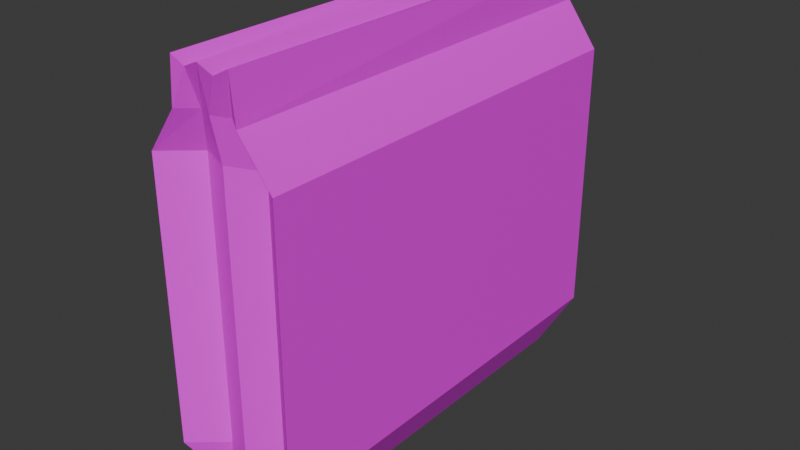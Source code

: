 # Source: BloodBag.blend  (saved by Blender 5.0.119; exported with 4.5.12 LTS)
import bpy
from mathutils import Matrix  # noqa: F401  (used for matrix-valued properties, if any)

bpy.ops.wm.read_factory_settings(use_empty=True)
scene = bpy.context.scene
scene.name = 'Scene'

# ---- collections
col_collection = bpy.data.collections.new('Collection'); scene.collection.children.link(col_collection)

# ---- images (referenced by path relative to the original .blend; pixels are not part of the script)
import os
ASSET_DIR = os.environ.get("B2B_ASSET_DIR", "")  # directory of the original .blend (textures are referenced by path, not embedded)
HERE = os.path.dirname(os.path.abspath(__file__))  # packed textures are extracted next to this script under _unpacked/

def load_image(name, relpath, width, height, colorspace="sRGB"):
    """Load a texture the original file referenced (path relative to the .blend, or extracted next to this script)."""
    p = next((c for c in (os.path.join(HERE, relpath), os.path.join(ASSET_DIR, relpath)) if relpath and os.path.exists(c)), "")
    if p:
        img = bpy.data.images.load(p, check_existing=True)
        img.name = name
    else:  # same state as the original file: an image datablock whose file is absent (Cycles renders it pink)
        img = bpy.data.images.new(name, width, height)
        img.source = "FILE"
        img.filepath = "//" + (relpath or name)
    img.colorspace_settings.name = colorspace
    return img
img_screenshot_2026_03_17_121110_png = load_image('Screenshot 2026-03-17 121110.png', 'Screenshot 2026-03-17 121110.png', 1024, 1024, 'sRGB')

# ---- materials (node trees are filled in below, after node groups)
mat_material = bpy.data.materials.new('Material')
mat_material.alpha_threshold = 0.0
mat_material.use_backface_culling_lightprobe_volume = False
mat_material.roughness = 0.5
mat_material.line_color = (0.0, 0.0, 0.0, 1.0)

# ---- material node trees
mat_material.use_nodes = True; mat_material.node_tree.nodes.clear()
_N = mat_material.node_tree.nodes; _L = mat_material.node_tree.links
n0 = _N.new('ShaderNodeOutputMaterial'); n0.name = 'Material Output'; n0.location = (200, 100)
n1 = _N.new('ShaderNodeBsdfPrincipled'); n1.name = 'Principled BSDF'; n1.location = (-87, 121)
n2 = _N.new('ShaderNodeTexImage'); n2.name = 'Image Texture'; n2.location = (-411, 143)
n2.image = img_screenshot_2026_03_17_121110_png
_L.new(n1.outputs[0], n0.inputs[0])
_L.new(n2.outputs[0], n1.inputs[0])
n0.is_active_output = True

# ---- world
world_world = bpy.data.worlds.new('World'); scene.world = world_world
world_world.use_nodes = True; world_world.node_tree.nodes.clear()
_N = world_world.node_tree.nodes; _L = world_world.node_tree.links
n0 = _N.new('ShaderNodeOutputWorld'); n0.name = 'World Output'; n0.location = (200, 100)
n1 = _N.new('ShaderNodeBackground'); n1.name = 'Background'; n1.location = (-200, 100)
n1.inputs[0].default_value = (0.05088, 0.05088, 0.05088, 1.0)
_L.new(n1.outputs[0], n0.inputs[0])
n0.is_active_output = True
world_world.color = (0.05088, 0.05088, 0.05088)
world_world.sun_shadow_jitter_overblur = 0.0

# ---- meshes
me_cube = bpy.data.meshes.new('Cube')
me_cube.from_pydata([(0.5228, 1.196, 1.213), (0.7394, 1.0, -1.0), (0.45, -1.164, 1.215), (0.7394, -1.0, -1.0), (-0.5037, 1.183, 1.21), (-0.6634, 1.0, -1.0), (-0.4411, -1.154, 1.216), (-0.6634, -1.0, -1.0), (1.0, 1.203, 0.0), (-1.0, -1.152, 0.0), (1.0, -1.154, 0.0), (-1.0, 1.17, 0.0), (-1.0, -1.152, 0.5), (1.0, 1.203, 0.5), (1.0, -1.154, 0.5), (-1.0, 1.17, 0.5), (1.0, 1.203, -0.5), (1.0, -1.154, -0.5), (-1.0, 1.17, -0.5), (-1.0, -1.152, -0.5), (-1.0, -1.152, -0.25), (1.0, 1.203, -0.25), (1.0, -1.154, -0.25), (-1.0, 1.17, -0.25), (1.0, 1.203, 0.25), (1.0, -1.154, 0.25), (-1.0, 1.17, 0.25), (-1.0, -1.152, 0.25), (-1.0, -1.152, 0.75), (1.0, 1.203, 0.75), (1.0, -1.154, 0.75), (-1.0, 1.17, 0.75), (0.9975, 1.203, -0.75), (1.0, -1.154, -0.75), (-1.0, 1.17, -0.75), (-1.0, -1.152, -0.75), (0.0474, 1.0, -1.094), (0.02771, -1.163, 1.211), (0.0474, -1.0, -1.094), (0.02771, 1.187, 1.211), (0.0474, 1.089, 0.0), (0.0474, -1.068, 0.0), (0.0474, 1.089, 0.5), (0.0474, -1.068, 0.5), (0.0474, -1.068, -0.5), (0.0474, 1.089, -0.5), (0.0474, -1.068, -0.25), (0.0474, 1.089, -0.25), (0.0474, -1.068, 0.25), (0.0474, 1.089, 0.25), (0.0474, 1.089, 0.75), (0.0474, -1.068, 0.75), (0.0474, 1.089, -0.75), (0.0474, -1.068, -0.75), (-0.4763, 1.0, -1.046), (-0.2213, -1.162, 1.174), (-0.4763, -1.0, 0.0), (-0.4763, -1.0, 0.5), (-0.4763, -1.0, -0.5), (-0.4763, -1.0, -0.25), (-0.4763, -1.0, 0.25), (-0.4763, -1.0, 0.75), (-0.4763, -1.0, -0.75), (-0.4763, -1.0, -1.051), (-0.2188, 1.189, 1.174), (-0.4763, 1.0, 0.0), (-0.4763, 1.0, 0.5), (-0.4763, 1.0, -0.5), (-0.4763, 1.0, -0.25), (-0.4763, 1.0, 0.25), (-0.4763, 1.0, 0.75), (-0.4763, 1.0, -0.75), (0.5103, -1.0, -1.047), (0.2522, 1.183, 1.175), (0.5103, 1.0, 0.0), (0.5103, 1.0, 0.5), (0.5103, 1.0, -0.5), (0.5103, 1.0, -0.25), (0.5103, 1.0, 0.25), (0.5103, 1.0, 0.75), (0.5103, 1.0, -0.75), (0.5103, 1.0, -1.046), (0.2532, -1.158, 1.175), (0.5103, -1.004, 0.0), (0.5103, -1.004, 0.5), (0.5103, -1.004, -0.5), (0.5103, -1.004, -0.25), (0.5103, -1.004, 0.25), (0.5103, -1.004, 0.75), (0.5103, -1.004, -0.75), (-0.5015, -1.153, 0.9797), (0.5221, 1.197, 0.9797), (0.5221, -1.16, 0.9797), (-0.5015, 1.18, 0.9797), (0.0474, 1.14, 0.9748), (0.0474, -1.116, 0.9797), (-0.212, 1.095, 0.9775), (-0.2222, -1.082, 0.9797), (0.2926, -1.081, 0.9772), (0.2926, 1.095, 0.9797)], [], [(64, 4, 6, 55), (97, 55, 6, 90), (90, 6, 4, 93), (81, 1, 3, 72), (91, 0, 2, 92), (99, 73, 0, 91), (77, 74, 8, 21), (21, 8, 10, 22), (20, 9, 11, 23), (59, 56, 9, 20), (78, 75, 13, 24), (24, 13, 14, 25), (27, 12, 15, 26), (60, 57, 12, 27), (62, 58, 19, 35), (35, 19, 18, 34), (32, 16, 17, 33), (80, 76, 16, 32), (58, 59, 20, 19), (19, 20, 23, 18), (16, 21, 22, 17), (76, 77, 21, 16), (56, 60, 27, 9), (9, 27, 26, 11), (8, 24, 25, 10), (74, 78, 24, 8), (75, 79, 29, 13), (13, 29, 30, 14), (12, 28, 31, 15), (57, 61, 28, 12), (81, 80, 32, 1), (1, 32, 33, 3), (7, 35, 34, 5), (63, 62, 35, 7), (72, 89, 53, 38), (54, 71, 52, 36), (84, 88, 51, 43), (66, 70, 50, 42), (65, 69, 49, 40), (83, 87, 48, 41), (67, 68, 47, 45), (85, 86, 46, 44), (71, 67, 45, 52), (89, 85, 44, 53), (87, 84, 43, 48), (69, 66, 42, 49), (86, 83, 41, 46), (68, 65, 40, 47), (96, 64, 39, 94), (54, 36, 38, 63), (98, 82, 37, 95), (73, 39, 37, 82), (5, 54, 63, 7), (93, 4, 64, 96), (23, 11, 65, 68), (26, 15, 66, 69), (34, 18, 67, 71), (18, 23, 68, 67), (11, 26, 69, 65), (15, 31, 70, 66), (5, 34, 71, 54), (38, 53, 62, 63), (43, 51, 61, 57), (41, 48, 60, 56), (44, 46, 59, 58), (53, 44, 58, 62), (48, 43, 57, 60), (46, 41, 56, 59), (95, 37, 55, 97), (39, 64, 55, 37), (0, 73, 82, 2), (92, 2, 82, 98), (22, 10, 83, 86), (25, 14, 84, 87), (33, 17, 85, 89), (17, 22, 86, 85), (10, 25, 87, 83), (14, 30, 88, 84), (3, 33, 89, 72), (36, 52, 80, 81), (42, 50, 79, 75), (40, 49, 78, 74), (45, 47, 77, 76), (52, 45, 76, 80), (49, 42, 75, 78), (47, 40, 74, 77), (94, 39, 73, 99), (36, 81, 72, 38), (50, 94, 99, 79), (30, 92, 98, 88), (51, 95, 97, 61), (31, 93, 96, 70), (88, 98, 95, 51), (70, 96, 94, 50), (79, 99, 91, 29), (29, 91, 92, 30), (28, 90, 93, 31), (61, 97, 90, 28)])
_uv = me_cube.uv_layers.new(name='UVMap')
_uv.uv.foreach_set('vector', [0.8095, 0.5, 0.875, 0.5, 0.875, 0.75, 0.8095, 0.75, 0.6094, 0.9345, 0.625, 0.9345, 0.625, 1.0, 0.6094, 1.0, 0.6094, 0.0, 0.625, 0.0, 0.625, 0.25, 0.6094, 0.25, 0.3138, 0.5, 0.375, 0.5, 0.375, 0.75, 0.3138, 0.75, 0.6094, 0.5, 0.625, 0.5, 0.625, 0.75, 0.6094, 0.75, 0.6094, 0.4388, 0.625, 0.4388, 0.625, 0.5, 0.6094, 0.5, 0.4688, 0.4388, 0.5, 0.4388, 0.5, 0.5, 0.4688, 0.5, 0.4688, 0.5, 0.5, 0.5, 0.5, 0.75, 0.4688, 0.75, 0.4688, 0.0, 0.5, 0.0, 0.5, 0.25, 0.4688, 0.25, 0.4688, 0.9345, 0.5, 0.9345, 0.5, 1.0, 0.4688, 1.0, 0.5312, 0.4388, 0.5625, 0.4388, 0.5625, 0.5, 0.5312, 0.5, 0.5312, 0.5, 0.5625, 0.5, 0.5625, 0.75, 0.5312, 0.75, 0.5312, 0.0, 0.5625, 0.0, 0.5625, 0.25, 0.5312, 0.25, 0.5312, 0.9345, 0.5625, 0.9345, 0.5625, 1.0, 0.5312, 1.0, 0.4062, 0.9345, 0.4375, 0.9345, 0.4375, 1.0, 0.4062, 1.0, 0.4062, 0.0, 0.4375, 0.0, 0.4375, 0.25, 0.4062, 0.25, 0.4062, 0.5, 0.4375, 0.5, 0.4375, 0.75, 0.4062, 0.75, 0.4062, 0.4388, 0.4375, 0.4388, 0.4375, 0.5, 0.4062, 0.5, 0.4375, 0.9345, 0.4688, 0.9345, 0.4688, 1.0, 0.4375, 1.0, 0.4375, 0.0, 0.4688, 0.0, 0.4688, 0.25, 0.4375, 0.25, 0.4375, 0.5, 0.4688, 0.5, 0.4688, 0.75, 0.4375, 0.75, 0.4375, 0.4388, 0.4688, 0.4388, 0.4688, 0.5, 0.4375, 0.5, 0.5, 0.9345, 0.5312, 0.9345, 0.5312, 1.0, 0.5, 1.0, 0.5, 0.0, 0.5312, 0.0, 0.5312, 0.25, 0.5, 0.25, 0.5, 0.5, 0.5312, 0.5, 0.5312, 0.75, 0.5, 0.75, 0.5, 0.4388, 0.5312, 0.4388, 0.5312, 0.5, 0.5, 0.5, 0.5625, 0.4388, 0.5938, 0.4388, 0.5938, 0.5, 0.5625, 0.5, 0.5625, 0.5, 0.5938, 0.5, 0.5938, 0.75, 0.5625, 0.75, 0.5625, 0.0, 0.5938, 0.0, 0.5938, 0.25, 0.5625, 0.25, 0.5625, 0.9345, 0.5938, 0.9345, 0.5938, 1.0, 0.5625, 1.0, 0.375, 0.4388, 0.4062, 0.4388, 0.4062, 0.5, 0.375, 0.5, 0.375, 0.5, 0.4062, 0.5, 0.4062, 0.75, 0.375, 0.75, 0.375, 0.0, 0.4062, 0.0, 0.4062, 0.25, 0.375, 0.25, 0.375, 0.9345, 0.4062, 0.9345, 0.4062, 1.0, 0.375, 1.0, 0.375, 0.8112, 0.4062, 0.8112, 0.4062, 0.8691, 0.375, 0.8691, 0.375, 0.3155, 0.4062, 0.3155, 0.4062, 0.3809, 0.375, 0.3809, 0.5625, 0.8112, 0.5938, 0.8112, 0.5938, 0.8691, 0.5625, 0.8691, 0.5625, 0.3155, 0.5938, 0.3155, 0.5938, 0.3809, 0.5625, 0.3809, 0.5, 0.3155, 0.5312, 0.3155, 0.5312, 0.3809, 0.5, 0.3809, 0.5, 0.8112, 0.5312, 0.8112, 0.5312, 0.8691, 0.5, 0.8691, 0.4375, 0.3155, 0.4688, 0.3155, 0.4688, 0.3809, 0.4375, 0.3809, 0.4375, 0.8112, 0.4688, 0.8112, 0.4688, 0.8691, 0.4375, 0.8691, 0.4062, 0.3155, 0.4375, 0.3155, 0.4375, 0.3809, 0.4062, 0.3809, 0.4062, 0.8112, 0.4375, 0.8112, 0.4375, 0.8691, 0.4062, 0.8691, 0.5312, 0.8112, 0.5625, 0.8112, 0.5625, 0.8691, 0.5312, 0.8691, 0.5312, 0.3155, 0.5625, 0.3155, 0.5625, 0.3809, 0.5312, 0.3809, 0.4688, 0.8112, 0.5, 0.8112, 0.5, 0.8691, 0.4688, 0.8691, 0.4688, 0.3155, 0.5, 0.3155, 0.5, 0.3809, 0.4688, 0.3809, 0.6094, 0.3155, 0.625, 0.3155, 0.625, 0.3809, 0.6094, 0.3809, 0.1905, 0.5, 0.2559, 0.5, 0.2559, 0.75, 0.1905, 0.75, 0.6094, 0.8112, 0.625, 0.8112, 0.625, 0.8691, 0.6094, 0.8691, 0.6862, 0.5, 0.7441, 0.5, 0.7441, 0.75, 0.6862, 0.75, 0.125, 0.5, 0.1905, 0.5, 0.1905, 0.75, 0.125, 0.75, 0.6094, 0.25, 0.625, 0.25, 0.625, 0.3155, 0.6094, 0.3155, 0.4688, 0.25, 0.5, 0.25, 0.5, 0.3155, 0.4688, 0.3155, 0.5312, 0.25, 0.5625, 0.25, 0.5625, 0.3155, 0.5312, 0.3155, 0.4062, 0.25, 0.4375, 0.25, 0.4375, 0.3155, 0.4062, 0.3155, 0.4375, 0.25, 0.4688, 0.25, 0.4688, 0.3155, 0.4375, 0.3155, 0.5, 0.25, 0.5312, 0.25, 0.5312, 0.3155, 0.5, 0.3155, 0.5625, 0.25, 0.5938, 0.25, 0.5938, 0.3155, 0.5625, 0.3155, 0.375, 0.25, 0.4062, 0.25, 0.4062, 0.3155, 0.375, 0.3155, 0.375, 0.8691, 0.4062, 0.8691, 0.4062, 0.9345, 0.375, 0.9345, 0.5625, 0.8691, 0.5938, 0.8691, 0.5938, 0.9345, 0.5625, 0.9345, 0.5, 0.8691, 0.5312, 0.8691, 0.5312, 0.9345, 0.5, 0.9345, 0.4375, 0.8691, 0.4688, 0.8691, 0.4688, 0.9345, 0.4375, 0.9345, 0.4062, 0.8691, 0.4375, 0.8691, 0.4375, 0.9345, 0.4062, 0.9345, 0.5312, 0.8691, 0.5625, 0.8691, 0.5625, 0.9345, 0.5312, 0.9345, 0.4688, 0.8691, 0.5, 0.8691, 0.5, 0.9345, 0.4688, 0.9345, 0.6094, 0.8691, 0.625, 0.8691, 0.625, 0.9345, 0.6094, 0.9345, 0.7441, 0.5, 0.8095, 0.5, 0.8095, 0.75, 0.7441, 0.75, 0.625, 0.5, 0.6862, 0.5, 0.6862, 0.75, 0.625, 0.75, 0.6094, 0.75, 0.625, 0.75, 0.625, 0.8112, 0.6094, 0.8112, 0.4688, 0.75, 0.5, 0.75, 0.5, 0.8112, 0.4688, 0.8112, 0.5312, 0.75, 0.5625, 0.75, 0.5625, 0.8112, 0.5312, 0.8112, 0.4062, 0.75, 0.4375, 0.75, 0.4375, 0.8112, 0.4062, 0.8112, 0.4375, 0.75, 0.4688, 0.75, 0.4688, 0.8112, 0.4375, 0.8112, 0.5, 0.75, 0.5312, 0.75, 0.5312, 0.8112, 0.5, 0.8112, 0.5625, 0.75, 0.5938, 0.75, 0.5938, 0.8112, 0.5625, 0.8112, 0.375, 0.75, 0.4062, 0.75, 0.4062, 0.8112, 0.375, 0.8112, 0.375, 0.3809, 0.4062, 0.3809, 0.4062, 0.4388, 0.375, 0.4388, 0.5625, 0.3809, 0.5938, 0.3809, 0.5938, 0.4388, 0.5625, 0.4388, 0.5, 0.3809, 0.5312, 0.3809, 0.5312, 0.4388, 0.5, 0.4388, 0.4375, 0.3809, 0.4688, 0.3809, 0.4688, 0.4388, 0.4375, 0.4388, 0.4062, 0.3809, 0.4375, 0.3809, 0.4375, 0.4388, 0.4062, 0.4388, 0.5312, 0.3809, 0.5625, 0.3809, 0.5625, 0.4388, 0.5312, 0.4388, 0.4688, 0.3809, 0.5, 0.3809, 0.5, 0.4388, 0.4688, 0.4388, 0.6094, 0.3809, 0.625, 0.3809, 0.625, 0.4388, 0.6094, 0.4388, 0.2559, 0.5, 0.3138, 0.5, 0.3138, 0.75, 0.2559, 0.75, 0.5938, 0.3809, 0.6094, 0.3809, 0.6094, 0.4388, 0.5938, 0.4388, 0.5938, 0.75, 0.6094, 0.75, 0.6094, 0.8112, 0.5938, 0.8112, 0.5938, 0.8691, 0.6094, 0.8691, 0.6094, 0.9345, 0.5938, 0.9345, 0.5938, 0.25, 0.6094, 0.25, 0.6094, 0.3155, 0.5938, 0.3155, 0.5938, 0.8112, 0.6094, 0.8112, 0.6094, 0.8691, 0.5938, 0.8691, 0.5938, 0.3155, 0.6094, 0.3155, 0.6094, 0.3809, 0.5938, 0.3809, 0.5938, 0.4388, 0.6094, 0.4388, 0.6094, 0.5, 0.5938, 0.5, 0.5938, 0.5, 0.6094, 0.5, 0.6094, 0.75, 0.5938, 0.75, 0.5938, 0.0, 0.6094, 0.0, 0.6094, 0.25, 0.5938, 0.25, 0.5938, 0.9345, 0.6094, 0.9345, 0.6094, 1.0, 0.5938, 1.0])
me_cube.materials.append(mat_material)
me_cube.use_mirror_vertex_groups = False
me_cube.update()

# ---- objects
ob_cube = bpy.data.objects.new('Cube', me_cube)

# ---- transforms, parenting, visibility, modifiers, constraints
ob_cube.location = (0.0, 0.0, 0.9835)
ob_cube.scale = (-0.3533, 1.0, 1.0)
ob_cube.lock_rotations_4d = False
ob_cube.empty_display_type = 'ARROWS'
ob_cube.lineart.crease_threshold = 0.0

# ---- collection membership
col_collection.objects.link(ob_cube)

# ---- scene / render settings (as saved in the file)
scene.frame_start = 1; scene.frame_end = 250; scene.frame_set(1)
scene.render.engine = 'BLENDER_EEVEE_NEXT'
scene.render.bake_bias = 0.0
scene.render.bake_samples = 0
scene.cycles.sampling_pattern = 'TABULATED_SOBOL'
scene.eevee.use_volume_custom_range = False
bpy.context.view_layer.update()

# ---- added for rendering (the .blend has no active camera and no usable light): camera, sun
cam_auto = bpy.data.cameras.new('AutoCamera')
cam_auto.lens = 50.0
cam_auto.sensor_width = 36.0
cam_auto.clip_end = 1000.0
ob_auto_camera = bpy.data.objects.new('AutoCamera', cam_auto)
scene.collection.objects.link(ob_auto_camera)
ob_auto_camera.location = (3.12925, -3.73567, 3.54754)
ob_auto_camera.rotation_euler = (1.09748, -7.21219e-08, 0.694738)
scene.camera = ob_auto_camera
light_auto_sun = bpy.data.lights.new('AutoSun', 'SUN')
light_auto_sun.energy = 3.0
light_auto_sun.angle = 0.0523599
ob_auto_sun = bpy.data.objects.new('AutoSun', light_auto_sun)
scene.collection.objects.link(ob_auto_sun)
ob_auto_sun.rotation_euler = (0.872665, 0.174533, 0.523599)
bpy.context.view_layer.update()
